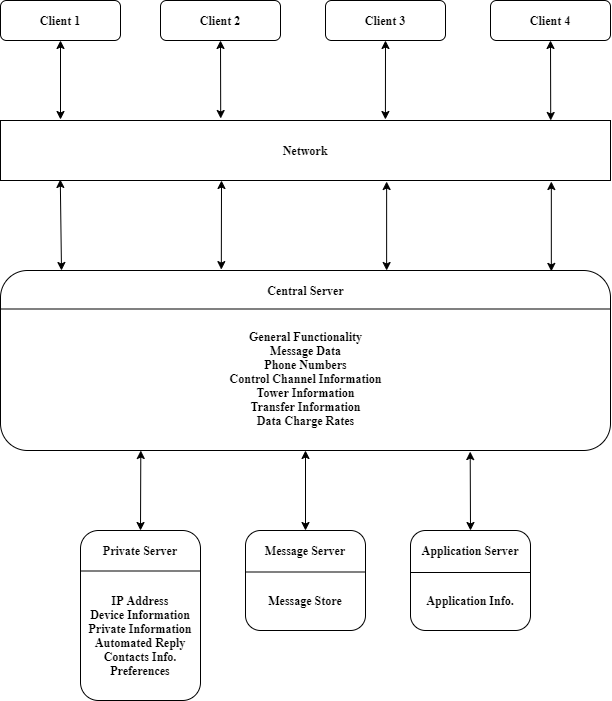

The diagram above was exported from draw.io. Its source (the exported page's mxGraphModel, read from the mxfile embedded in the PNG):
<mxGraphModel dx="1381" dy="764" grid="1" gridSize="10" guides="1" tooltips="1" connect="1" arrows="1" fold="1" page="1" pageScale="1" pageWidth="850" pageHeight="1100" math="0" shadow="0">
  <root>
    <mxCell id="0" />
    <mxCell id="1" parent="0" />
    <mxCell id="6SwDXht3ixMKG5E3rNuz-1" value="&lt;font face=&quot;Times New Roman&quot;&gt;&lt;b&gt;Client 1&lt;/b&gt;&lt;/font&gt;" style="rounded=1;whiteSpace=wrap;html=1;" parent="1" vertex="1">
      <mxGeometry x="40" y="210" width="120" height="40" as="geometry" />
    </mxCell>
    <mxCell id="6SwDXht3ixMKG5E3rNuz-5" value="" style="rounded=1;whiteSpace=wrap;html=1;" parent="1" vertex="1">
      <mxGeometry x="40" y="480" width="610" height="180" as="geometry" />
    </mxCell>
    <mxCell id="6SwDXht3ixMKG5E3rNuz-6" value="&lt;font face=&quot;Times New Roman&quot;&gt;&lt;b&gt;Network&lt;/b&gt;&lt;/font&gt;" style="rounded=0;whiteSpace=wrap;html=1;" parent="1" vertex="1">
      <mxGeometry x="40" y="330" width="610" height="60" as="geometry" />
    </mxCell>
    <mxCell id="6SwDXht3ixMKG5E3rNuz-7" value="&lt;font face=&quot;Times New Roman&quot;&gt;&lt;b&gt;Client 2&lt;/b&gt;&lt;/font&gt;" style="rounded=1;whiteSpace=wrap;html=1;" parent="1" vertex="1">
      <mxGeometry x="200" y="210" width="120" height="40" as="geometry" />
    </mxCell>
    <mxCell id="6SwDXht3ixMKG5E3rNuz-8" value="&lt;font face=&quot;Times New Roman&quot;&gt;&lt;b&gt;Client 3&lt;/b&gt;&lt;/font&gt;" style="rounded=1;whiteSpace=wrap;html=1;" parent="1" vertex="1">
      <mxGeometry x="365" y="210" width="120" height="40" as="geometry" />
    </mxCell>
    <mxCell id="6SwDXht3ixMKG5E3rNuz-9" value="&lt;font face=&quot;Times New Roman&quot;&gt;&lt;b&gt;Client 4&lt;/b&gt;&lt;/font&gt;" style="rounded=1;whiteSpace=wrap;html=1;" parent="1" vertex="1">
      <mxGeometry x="530" y="210" width="120" height="40" as="geometry" />
    </mxCell>
    <mxCell id="6SwDXht3ixMKG5E3rNuz-10" value="" style="endArrow=none;html=1;entryX=1;entryY=0.25;entryDx=0;entryDy=0;exitX=0;exitY=0.25;exitDx=0;exitDy=0;" parent="1" edge="1">
      <mxGeometry width="50" height="50" relative="1" as="geometry">
        <mxPoint x="40" y="518.5" as="sourcePoint" />
        <mxPoint x="650" y="518.5" as="targetPoint" />
      </mxGeometry>
    </mxCell>
    <mxCell id="6SwDXht3ixMKG5E3rNuz-11" value="&lt;font face=&quot;Times New Roman&quot;&gt;&lt;b&gt;Central Server&lt;/b&gt;&lt;/font&gt;" style="text;html=1;strokeColor=none;fillColor=none;align=center;verticalAlign=middle;whiteSpace=wrap;rounded=0;" parent="1" vertex="1">
      <mxGeometry x="292.5" y="490" width="105" height="20" as="geometry" />
    </mxCell>
    <mxCell id="6SwDXht3ixMKG5E3rNuz-13" value="" style="rounded=1;whiteSpace=wrap;html=1;" parent="1" vertex="1">
      <mxGeometry x="285" y="740" width="120" height="100" as="geometry" />
    </mxCell>
    <mxCell id="6SwDXht3ixMKG5E3rNuz-14" value="&lt;font face=&quot;Times New Roman&quot;&gt;&lt;b&gt;Message Server&lt;/b&gt;&lt;/font&gt;" style="text;html=1;strokeColor=none;fillColor=none;align=center;verticalAlign=middle;whiteSpace=wrap;rounded=0;" parent="1" vertex="1">
      <mxGeometry x="295" y="750" width="100" height="20" as="geometry" />
    </mxCell>
    <mxCell id="6SwDXht3ixMKG5E3rNuz-17" value="&lt;font face=&quot;Times New Roman&quot;&gt;&lt;b&gt;General Functionality&lt;br&gt;Message Data&lt;br&gt;Phone Numbers&lt;br&gt;Control Channel Information&lt;br&gt;Tower Information&lt;br&gt;Transfer Information&lt;br&gt;Data Charge Rates&lt;br&gt;&lt;br&gt;&lt;/b&gt;&lt;/font&gt;" style="text;html=1;strokeColor=none;fillColor=none;align=center;verticalAlign=middle;whiteSpace=wrap;rounded=0;" parent="1" vertex="1">
      <mxGeometry x="257.5" y="540" width="175" height="110" as="geometry" />
    </mxCell>
    <mxCell id="tccys8SNRs2eMHQ2fY4F-1" value="" style="rounded=1;whiteSpace=wrap;html=1;" vertex="1" parent="1">
      <mxGeometry x="120" y="740" width="120" height="170" as="geometry" />
    </mxCell>
    <mxCell id="tccys8SNRs2eMHQ2fY4F-2" value="&lt;font face=&quot;Times New Roman&quot;&gt;&lt;b&gt;Private Server&lt;/b&gt;&lt;/font&gt;" style="text;html=1;strokeColor=none;fillColor=none;align=center;verticalAlign=middle;whiteSpace=wrap;rounded=0;" vertex="1" parent="1">
      <mxGeometry x="120" y="750" width="120" height="20" as="geometry" />
    </mxCell>
    <mxCell id="tccys8SNRs2eMHQ2fY4F-3" value="" style="rounded=1;whiteSpace=wrap;html=1;" vertex="1" parent="1">
      <mxGeometry x="450" y="740" width="120" height="100" as="geometry" />
    </mxCell>
    <mxCell id="tccys8SNRs2eMHQ2fY4F-8" value="&lt;font face=&quot;Times New Roman&quot;&gt;&lt;b&gt;Application Server&lt;/b&gt;&lt;/font&gt;" style="text;html=1;strokeColor=none;fillColor=none;align=center;verticalAlign=middle;whiteSpace=wrap;rounded=0;" vertex="1" parent="1">
      <mxGeometry x="455" y="750" width="110" height="20" as="geometry" />
    </mxCell>
    <mxCell id="tccys8SNRs2eMHQ2fY4F-10" value="" style="endArrow=classic;startArrow=classic;html=1;entryX=0.5;entryY=1;entryDx=0;entryDy=0;" edge="1" parent="1" target="6SwDXht3ixMKG5E3rNuz-1">
      <mxGeometry width="50" height="50" relative="1" as="geometry">
        <mxPoint x="100" y="329" as="sourcePoint" />
        <mxPoint x="160" y="290" as="targetPoint" />
      </mxGeometry>
    </mxCell>
    <mxCell id="tccys8SNRs2eMHQ2fY4F-11" value="" style="endArrow=classic;startArrow=classic;html=1;entryX=0.5;entryY=1;entryDx=0;entryDy=0;exitX=0.361;exitY=-0.033;exitDx=0;exitDy=0;exitPerimeter=0;" edge="1" parent="1" source="6SwDXht3ixMKG5E3rNuz-6" target="6SwDXht3ixMKG5E3rNuz-7">
      <mxGeometry width="50" height="50" relative="1" as="geometry">
        <mxPoint x="110" y="339" as="sourcePoint" />
        <mxPoint x="110" y="260" as="targetPoint" />
      </mxGeometry>
    </mxCell>
    <mxCell id="tccys8SNRs2eMHQ2fY4F-12" value="" style="endArrow=classic;startArrow=classic;html=1;entryX=0.5;entryY=1;entryDx=0;entryDy=0;exitX=0.631;exitY=-0.017;exitDx=0;exitDy=0;exitPerimeter=0;" edge="1" parent="1" source="6SwDXht3ixMKG5E3rNuz-6" target="6SwDXht3ixMKG5E3rNuz-8">
      <mxGeometry width="50" height="50" relative="1" as="geometry">
        <mxPoint x="120" y="349" as="sourcePoint" />
        <mxPoint x="120" y="270" as="targetPoint" />
      </mxGeometry>
    </mxCell>
    <mxCell id="tccys8SNRs2eMHQ2fY4F-13" value="" style="endArrow=classic;startArrow=classic;html=1;entryX=0.5;entryY=1;entryDx=0;entryDy=0;exitX=0.902;exitY=0;exitDx=0;exitDy=0;exitPerimeter=0;" edge="1" parent="1" source="6SwDXht3ixMKG5E3rNuz-6" target="6SwDXht3ixMKG5E3rNuz-9">
      <mxGeometry width="50" height="50" relative="1" as="geometry">
        <mxPoint x="130" y="359" as="sourcePoint" />
        <mxPoint x="130" y="280" as="targetPoint" />
      </mxGeometry>
    </mxCell>
    <mxCell id="tccys8SNRs2eMHQ2fY4F-14" value="" style="endArrow=classic;startArrow=classic;html=1;entryX=0.1;entryY=0;entryDx=0;entryDy=0;exitX=0.098;exitY=0.983;exitDx=0;exitDy=0;exitPerimeter=0;entryPerimeter=0;" edge="1" parent="1" source="6SwDXht3ixMKG5E3rNuz-6" target="6SwDXht3ixMKG5E3rNuz-5">
      <mxGeometry width="50" height="50" relative="1" as="geometry">
        <mxPoint x="600.22" y="340" as="sourcePoint" />
        <mxPoint x="600" y="260" as="targetPoint" />
      </mxGeometry>
    </mxCell>
    <mxCell id="tccys8SNRs2eMHQ2fY4F-15" value="" style="endArrow=classic;startArrow=classic;html=1;entryX=0.362;entryY=-0.005;entryDx=0;entryDy=0;entryPerimeter=0;" edge="1" parent="1" target="6SwDXht3ixMKG5E3rNuz-5">
      <mxGeometry width="50" height="50" relative="1" as="geometry">
        <mxPoint x="261" y="390" as="sourcePoint" />
        <mxPoint x="610" y="270" as="targetPoint" />
      </mxGeometry>
    </mxCell>
    <mxCell id="tccys8SNRs2eMHQ2fY4F-16" value="" style="endArrow=classic;startArrow=classic;html=1;exitX=0.633;exitY=0;exitDx=0;exitDy=0;exitPerimeter=0;entryX=0.633;entryY=1.017;entryDx=0;entryDy=0;entryPerimeter=0;" edge="1" parent="1" source="6SwDXht3ixMKG5E3rNuz-5" target="6SwDXht3ixMKG5E3rNuz-6">
      <mxGeometry width="50" height="50" relative="1" as="geometry">
        <mxPoint x="620.22" y="360" as="sourcePoint" />
        <mxPoint x="440" y="410" as="targetPoint" />
      </mxGeometry>
    </mxCell>
    <mxCell id="tccys8SNRs2eMHQ2fY4F-17" value="" style="endArrow=classic;startArrow=classic;html=1;entryX=0.903;entryY=1.017;entryDx=0;entryDy=0;exitX=0.903;exitY=0.005;exitDx=0;exitDy=0;exitPerimeter=0;entryPerimeter=0;" edge="1" parent="1" source="6SwDXht3ixMKG5E3rNuz-5" target="6SwDXht3ixMKG5E3rNuz-6">
      <mxGeometry width="50" height="50" relative="1" as="geometry">
        <mxPoint x="630.22" y="370" as="sourcePoint" />
        <mxPoint x="630" y="290" as="targetPoint" />
      </mxGeometry>
    </mxCell>
    <mxCell id="tccys8SNRs2eMHQ2fY4F-19" value="&lt;font face=&quot;Times New Roman&quot;&gt;&lt;b&gt;IP Address&lt;br&gt;Device Information&lt;br&gt;Private Information&lt;br&gt;Automated Reply&lt;br&gt;Contacts Info.&lt;br&gt;Preferences&lt;br&gt;&lt;/b&gt;&lt;/font&gt;" style="text;html=1;strokeColor=none;fillColor=none;align=center;verticalAlign=middle;whiteSpace=wrap;rounded=0;" vertex="1" parent="1">
      <mxGeometry x="110" y="800" width="140" height="90" as="geometry" />
    </mxCell>
    <mxCell id="tccys8SNRs2eMHQ2fY4F-20" value="" style="endArrow=none;html=1;exitX=0;exitY=0.25;exitDx=0;exitDy=0;entryX=1;entryY=0.25;entryDx=0;entryDy=0;" edge="1" parent="1">
      <mxGeometry width="50" height="50" relative="1" as="geometry">
        <mxPoint x="120" y="780.5" as="sourcePoint" />
        <mxPoint x="240" y="780.5" as="targetPoint" />
      </mxGeometry>
    </mxCell>
    <mxCell id="tccys8SNRs2eMHQ2fY4F-21" value="&lt;font face=&quot;Times New Roman&quot;&gt;&lt;b&gt;Message Store&lt;/b&gt;&lt;/font&gt;" style="text;html=1;strokeColor=none;fillColor=none;align=center;verticalAlign=middle;whiteSpace=wrap;rounded=0;" vertex="1" parent="1">
      <mxGeometry x="305" y="800" width="80" height="20" as="geometry" />
    </mxCell>
    <mxCell id="tccys8SNRs2eMHQ2fY4F-24" value="" style="endArrow=none;html=1;entryX=0;entryY=0.25;entryDx=0;entryDy=0;exitX=1;exitY=0.25;exitDx=0;exitDy=0;" edge="1" parent="1">
      <mxGeometry width="50" height="50" relative="1" as="geometry">
        <mxPoint x="405" y="781.5" as="sourcePoint" />
        <mxPoint x="285" y="781.5" as="targetPoint" />
      </mxGeometry>
    </mxCell>
    <mxCell id="tccys8SNRs2eMHQ2fY4F-25" value="&lt;font face=&quot;Times New Roman&quot;&gt;&lt;b&gt;Application Info.&lt;/b&gt;&lt;/font&gt;" style="text;html=1;strokeColor=none;fillColor=none;align=center;verticalAlign=middle;whiteSpace=wrap;rounded=0;" vertex="1" parent="1">
      <mxGeometry x="465" y="800" width="90" height="20" as="geometry" />
    </mxCell>
    <mxCell id="tccys8SNRs2eMHQ2fY4F-26" value="" style="endArrow=none;html=1;entryX=1;entryY=0.5;entryDx=0;entryDy=0;exitX=0;exitY=0.5;exitDx=0;exitDy=0;" edge="1" parent="1">
      <mxGeometry width="50" height="50" relative="1" as="geometry">
        <mxPoint x="450" y="782" as="sourcePoint" />
        <mxPoint x="570" y="782" as="targetPoint" />
      </mxGeometry>
    </mxCell>
    <mxCell id="tccys8SNRs2eMHQ2fY4F-27" value="" style="endArrow=classic;startArrow=classic;html=1;entryX=0.23;entryY=1;entryDx=0;entryDy=0;entryPerimeter=0;exitX=0.5;exitY=0;exitDx=0;exitDy=0;" edge="1" parent="1" source="tccys8SNRs2eMHQ2fY4F-1" target="6SwDXht3ixMKG5E3rNuz-5">
      <mxGeometry width="50" height="50" relative="1" as="geometry">
        <mxPoint x="90" y="730" as="sourcePoint" />
        <mxPoint x="140" y="680" as="targetPoint" />
      </mxGeometry>
    </mxCell>
    <mxCell id="tccys8SNRs2eMHQ2fY4F-28" value="" style="endArrow=classic;startArrow=classic;html=1;exitX=0.5;exitY=0;exitDx=0;exitDy=0;entryX=0.5;entryY=1;entryDx=0;entryDy=0;" edge="1" parent="1" source="6SwDXht3ixMKG5E3rNuz-13" target="6SwDXht3ixMKG5E3rNuz-5">
      <mxGeometry width="50" height="50" relative="1" as="geometry">
        <mxPoint x="190" y="750" as="sourcePoint" />
        <mxPoint x="190.29999999999995" y="670" as="targetPoint" />
      </mxGeometry>
    </mxCell>
    <mxCell id="tccys8SNRs2eMHQ2fY4F-29" value="" style="endArrow=classic;startArrow=classic;html=1;exitX=0.77;exitY=1.006;exitDx=0;exitDy=0;entryX=0.5;entryY=0;entryDx=0;entryDy=0;exitPerimeter=0;" edge="1" parent="1" source="6SwDXht3ixMKG5E3rNuz-5" target="tccys8SNRs2eMHQ2fY4F-3">
      <mxGeometry width="50" height="50" relative="1" as="geometry">
        <mxPoint x="355" y="750" as="sourcePoint" />
        <mxPoint x="355" y="670" as="targetPoint" />
      </mxGeometry>
    </mxCell>
  </root>
</mxGraphModel>